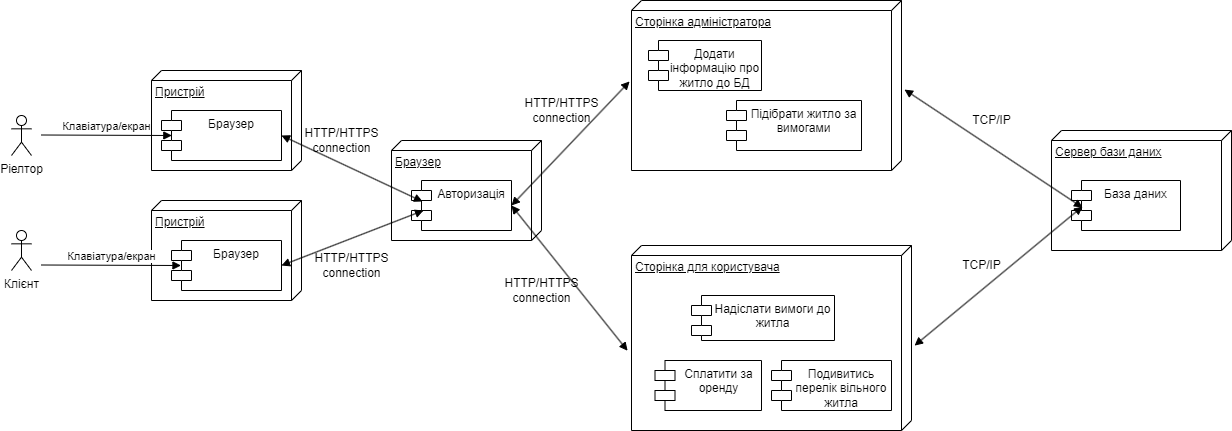

The diagram above was exported from draw.io. Its source (the exported page's mxGraphModel, read from the mxfile embedded in the PNG):
<mxGraphModel dx="1434" dy="2003" grid="1" gridSize="10" guides="1" tooltips="1" connect="1" arrows="1" fold="1" page="1" pageScale="1" pageWidth="827" pageHeight="1169" math="0" shadow="0">
  <root>
    <mxCell id="0" />
    <mxCell id="1" parent="0" />
    <mxCell id="jvKjf4ukHBIoRC0gIm7M-1" value="Клієнт" style="shape=umlActor;verticalLabelPosition=bottom;verticalAlign=top;html=1;" vertex="1" parent="1">
      <mxGeometry x="90" y="220" width="20" height="40" as="geometry" />
    </mxCell>
    <mxCell id="jvKjf4ukHBIoRC0gIm7M-2" value="Пристрій" style="verticalAlign=top;align=left;spacingTop=8;spacingLeft=2;spacingRight=12;shape=cube;size=10;direction=south;fontStyle=4;html=1;whiteSpace=wrap;" vertex="1" parent="1">
      <mxGeometry x="230" y="190" width="150" height="100" as="geometry" />
    </mxCell>
    <mxCell id="jvKjf4ukHBIoRC0gIm7M-3" value="Браузер" style="shape=module;align=left;spacingLeft=20;align=center;verticalAlign=top;whiteSpace=wrap;html=1;" vertex="1" parent="1">
      <mxGeometry x="250" y="230" width="110" height="50" as="geometry" />
    </mxCell>
    <mxCell id="jvKjf4ukHBIoRC0gIm7M-4" value="Клавіатура/екран" style="html=1;verticalAlign=bottom;endArrow=block;edgeStyle=elbowEdgeStyle;elbow=vertical;curved=0;rounded=0;entryX=0.086;entryY=0.5;entryDx=0;entryDy=0;entryPerimeter=0;" edge="1" parent="1" target="jvKjf4ukHBIoRC0gIm7M-3">
      <mxGeometry width="80" relative="1" as="geometry">
        <mxPoint x="120" y="254.5" as="sourcePoint" />
        <mxPoint x="200" y="254.5" as="targetPoint" />
      </mxGeometry>
    </mxCell>
    <mxCell id="jvKjf4ukHBIoRC0gIm7M-18" value="Ріелтор" style="shape=umlActor;verticalLabelPosition=bottom;verticalAlign=top;html=1;" vertex="1" parent="1">
      <mxGeometry x="90" y="105" width="20" height="40" as="geometry" />
    </mxCell>
    <mxCell id="jvKjf4ukHBIoRC0gIm7M-19" value="Пристрій" style="verticalAlign=top;align=left;spacingTop=8;spacingLeft=2;spacingRight=12;shape=cube;size=10;direction=south;fontStyle=4;html=1;whiteSpace=wrap;" vertex="1" parent="1">
      <mxGeometry x="230" y="60" width="150" height="100" as="geometry" />
    </mxCell>
    <mxCell id="jvKjf4ukHBIoRC0gIm7M-20" value="Браузер" style="shape=module;align=left;spacingLeft=20;align=center;verticalAlign=top;whiteSpace=wrap;html=1;" vertex="1" parent="1">
      <mxGeometry x="240" y="100" width="120" height="50" as="geometry" />
    </mxCell>
    <mxCell id="jvKjf4ukHBIoRC0gIm7M-21" value="Клавіатура/екран" style="html=1;verticalAlign=bottom;endArrow=block;edgeStyle=elbowEdgeStyle;elbow=vertical;curved=0;rounded=0;entryX=0.086;entryY=0.5;entryDx=0;entryDy=0;entryPerimeter=0;" edge="1" parent="1" target="jvKjf4ukHBIoRC0gIm7M-20">
      <mxGeometry width="80" relative="1" as="geometry">
        <mxPoint x="120" y="124.5" as="sourcePoint" />
        <mxPoint x="200" y="124.5" as="targetPoint" />
      </mxGeometry>
    </mxCell>
    <mxCell id="jvKjf4ukHBIoRC0gIm7M-23" value="Браузер" style="verticalAlign=top;align=left;spacingTop=8;spacingLeft=2;spacingRight=12;shape=cube;size=10;direction=south;fontStyle=4;html=1;whiteSpace=wrap;" vertex="1" parent="1">
      <mxGeometry x="470" y="130" width="150" height="100" as="geometry" />
    </mxCell>
    <mxCell id="jvKjf4ukHBIoRC0gIm7M-24" value="Авторизація" style="shape=module;align=left;spacingLeft=20;align=center;verticalAlign=top;whiteSpace=wrap;html=1;" vertex="1" parent="1">
      <mxGeometry x="490" y="170" width="100" height="50" as="geometry" />
    </mxCell>
    <mxCell id="jvKjf4ukHBIoRC0gIm7M-25" value="" style="endArrow=block;startArrow=block;endFill=1;startFill=1;html=1;rounded=0;entryX=0.11;entryY=0.42;entryDx=0;entryDy=0;entryPerimeter=0;exitX=1;exitY=0.5;exitDx=0;exitDy=0;" edge="1" parent="1" source="jvKjf4ukHBIoRC0gIm7M-20" target="jvKjf4ukHBIoRC0gIm7M-24">
      <mxGeometry width="160" relative="1" as="geometry">
        <mxPoint x="350" y="124.5" as="sourcePoint" />
        <mxPoint x="519" y="124.5" as="targetPoint" />
      </mxGeometry>
    </mxCell>
    <mxCell id="jvKjf4ukHBIoRC0gIm7M-26" value="" style="endArrow=block;startArrow=block;endFill=1;startFill=1;html=1;rounded=0;entryX=0.12;entryY=0.6;entryDx=0;entryDy=0;entryPerimeter=0;exitX=1;exitY=0.5;exitDx=0;exitDy=0;" edge="1" parent="1" source="jvKjf4ukHBIoRC0gIm7M-3" target="jvKjf4ukHBIoRC0gIm7M-24">
      <mxGeometry width="160" relative="1" as="geometry">
        <mxPoint x="400" y="240" as="sourcePoint" />
        <mxPoint x="569" y="240" as="targetPoint" />
      </mxGeometry>
    </mxCell>
    <mxCell id="jvKjf4ukHBIoRC0gIm7M-27" value="HTTP/HTTPS &lt;br&gt;connection" style="text;html=1;align=center;verticalAlign=middle;resizable=0;points=[];autosize=1;strokeColor=none;fillColor=none;" vertex="1" parent="1">
      <mxGeometry x="380" y="235" width="100" height="40" as="geometry" />
    </mxCell>
    <mxCell id="jvKjf4ukHBIoRC0gIm7M-28" value="HTTP/HTTPS &lt;br&gt;connection" style="text;html=1;align=center;verticalAlign=middle;resizable=0;points=[];autosize=1;strokeColor=none;fillColor=none;" vertex="1" parent="1">
      <mxGeometry x="370" y="110" width="100" height="40" as="geometry" />
    </mxCell>
    <mxCell id="jvKjf4ukHBIoRC0gIm7M-29" value="Сторінка для користувача" style="verticalAlign=top;align=left;spacingTop=8;spacingLeft=2;spacingRight=12;shape=cube;size=10;direction=south;fontStyle=4;html=1;whiteSpace=wrap;" vertex="1" parent="1">
      <mxGeometry x="710" y="235" width="280" height="185" as="geometry" />
    </mxCell>
    <mxCell id="jvKjf4ukHBIoRC0gIm7M-30" value="Сторінка адміністратора" style="verticalAlign=top;align=left;spacingTop=8;spacingLeft=2;spacingRight=12;shape=cube;size=10;direction=south;fontStyle=4;html=1;whiteSpace=wrap;" vertex="1" parent="1">
      <mxGeometry x="710" y="-10" width="270" height="170" as="geometry" />
    </mxCell>
    <mxCell id="jvKjf4ukHBIoRC0gIm7M-31" value="" style="endArrow=block;startArrow=block;endFill=1;startFill=1;html=1;rounded=0;entryX=0.476;entryY=1.007;entryDx=0;entryDy=0;entryPerimeter=0;exitX=1;exitY=0.5;exitDx=0;exitDy=0;" edge="1" parent="1" source="jvKjf4ukHBIoRC0gIm7M-24" target="jvKjf4ukHBIoRC0gIm7M-30">
      <mxGeometry width="160" relative="1" as="geometry">
        <mxPoint x="514" y="115" as="sourcePoint" />
        <mxPoint x="656" y="60" as="targetPoint" />
      </mxGeometry>
    </mxCell>
    <mxCell id="jvKjf4ukHBIoRC0gIm7M-32" value="" style="endArrow=block;startArrow=block;endFill=1;startFill=1;html=1;rounded=0;entryX=0.569;entryY=1.014;entryDx=0;entryDy=0;entryPerimeter=0;exitX=1;exitY=0.5;exitDx=0;exitDy=0;" edge="1" parent="1" source="jvKjf4ukHBIoRC0gIm7M-24" target="jvKjf4ukHBIoRC0gIm7M-29">
      <mxGeometry width="160" relative="1" as="geometry">
        <mxPoint x="560" y="360" as="sourcePoint" />
        <mxPoint x="702" y="305" as="targetPoint" />
      </mxGeometry>
    </mxCell>
    <mxCell id="jvKjf4ukHBIoRC0gIm7M-33" value="Додати інформацію про житло до БД" style="shape=module;align=left;spacingLeft=20;align=center;verticalAlign=top;whiteSpace=wrap;html=1;" vertex="1" parent="1">
      <mxGeometry x="727" y="30" width="113" height="50" as="geometry" />
    </mxCell>
    <mxCell id="jvKjf4ukHBIoRC0gIm7M-34" value="Підібрати житло за вимогами" style="shape=module;align=left;spacingLeft=20;align=center;verticalAlign=top;whiteSpace=wrap;html=1;" vertex="1" parent="1">
      <mxGeometry x="805" y="90" width="135" height="50" as="geometry" />
    </mxCell>
    <mxCell id="jvKjf4ukHBIoRC0gIm7M-35" value="Надіслати вимоги до житла" style="shape=module;align=left;spacingLeft=20;align=center;verticalAlign=top;whiteSpace=wrap;html=1;" vertex="1" parent="1">
      <mxGeometry x="770" y="285" width="143" height="45" as="geometry" />
    </mxCell>
    <mxCell id="jvKjf4ukHBIoRC0gIm7M-36" value="Сплатити за оренду" style="shape=module;align=left;spacingLeft=20;align=center;verticalAlign=top;whiteSpace=wrap;html=1;" vertex="1" parent="1">
      <mxGeometry x="733.5" y="350" width="106.5" height="50" as="geometry" />
    </mxCell>
    <mxCell id="jvKjf4ukHBIoRC0gIm7M-37" value="Подивитись перелік вільного житла" style="shape=module;align=left;spacingLeft=20;align=center;verticalAlign=top;whiteSpace=wrap;html=1;" vertex="1" parent="1">
      <mxGeometry x="850" y="350" width="120" height="50" as="geometry" />
    </mxCell>
    <mxCell id="jvKjf4ukHBIoRC0gIm7M-38" value="HTTP/HTTPS &lt;br&gt;connection" style="text;html=1;align=center;verticalAlign=middle;resizable=0;points=[];autosize=1;strokeColor=none;fillColor=none;" vertex="1" parent="1">
      <mxGeometry x="590" y="80" width="100" height="40" as="geometry" />
    </mxCell>
    <mxCell id="jvKjf4ukHBIoRC0gIm7M-39" value="HTTP/HTTPS &lt;br&gt;connection" style="text;html=1;align=center;verticalAlign=middle;resizable=0;points=[];autosize=1;strokeColor=none;fillColor=none;" vertex="1" parent="1">
      <mxGeometry x="570" y="260" width="100" height="40" as="geometry" />
    </mxCell>
    <mxCell id="jvKjf4ukHBIoRC0gIm7M-40" value="TCP/IP" style="text;html=1;align=center;verticalAlign=middle;resizable=0;points=[];autosize=1;strokeColor=none;fillColor=none;" vertex="1" parent="1">
      <mxGeometry x="1030" y="240" width="60" height="30" as="geometry" />
    </mxCell>
    <mxCell id="jvKjf4ukHBIoRC0gIm7M-42" value="Сервер бази даних" style="verticalAlign=top;align=left;spacingTop=8;spacingLeft=2;spacingRight=12;shape=cube;size=10;direction=south;fontStyle=4;html=1;whiteSpace=wrap;" vertex="1" parent="1">
      <mxGeometry x="1130" y="120" width="180" height="120" as="geometry" />
    </mxCell>
    <mxCell id="jvKjf4ukHBIoRC0gIm7M-44" value="База даних" style="shape=module;align=left;spacingLeft=20;align=center;verticalAlign=top;whiteSpace=wrap;html=1;" vertex="1" parent="1">
      <mxGeometry x="1150" y="170" width="109" height="50" as="geometry" />
    </mxCell>
    <mxCell id="jvKjf4ukHBIoRC0gIm7M-45" value="" style="endArrow=block;startArrow=block;endFill=1;startFill=1;html=1;rounded=0;entryX=0.101;entryY=0.52;entryDx=0;entryDy=0;entryPerimeter=0;exitX=0.541;exitY=-0.011;exitDx=0;exitDy=0;exitPerimeter=0;" edge="1" parent="1" source="jvKjf4ukHBIoRC0gIm7M-29" target="jvKjf4ukHBIoRC0gIm7M-44">
      <mxGeometry width="160" relative="1" as="geometry">
        <mxPoint x="1000" y="310" as="sourcePoint" />
        <mxPoint x="1177" y="426" as="targetPoint" />
      </mxGeometry>
    </mxCell>
    <mxCell id="jvKjf4ukHBIoRC0gIm7M-41" value="" style="endArrow=block;startArrow=block;endFill=1;startFill=1;html=1;rounded=0;entryX=0.101;entryY=0.54;entryDx=0;entryDy=0;entryPerimeter=0;exitX=0.524;exitY=-0.011;exitDx=0;exitDy=0;exitPerimeter=0;" edge="1" parent="1" source="jvKjf4ukHBIoRC0gIm7M-30" target="jvKjf4ukHBIoRC0gIm7M-44">
      <mxGeometry width="160" relative="1" as="geometry">
        <mxPoint x="805" y="210" as="sourcePoint" />
        <mxPoint x="965" y="210" as="targetPoint" />
      </mxGeometry>
    </mxCell>
    <mxCell id="jvKjf4ukHBIoRC0gIm7M-46" value="TCP/IP" style="text;html=1;align=center;verticalAlign=middle;resizable=0;points=[];autosize=1;strokeColor=none;fillColor=none;" vertex="1" parent="1">
      <mxGeometry x="1040" y="95" width="60" height="30" as="geometry" />
    </mxCell>
  </root>
</mxGraphModel>